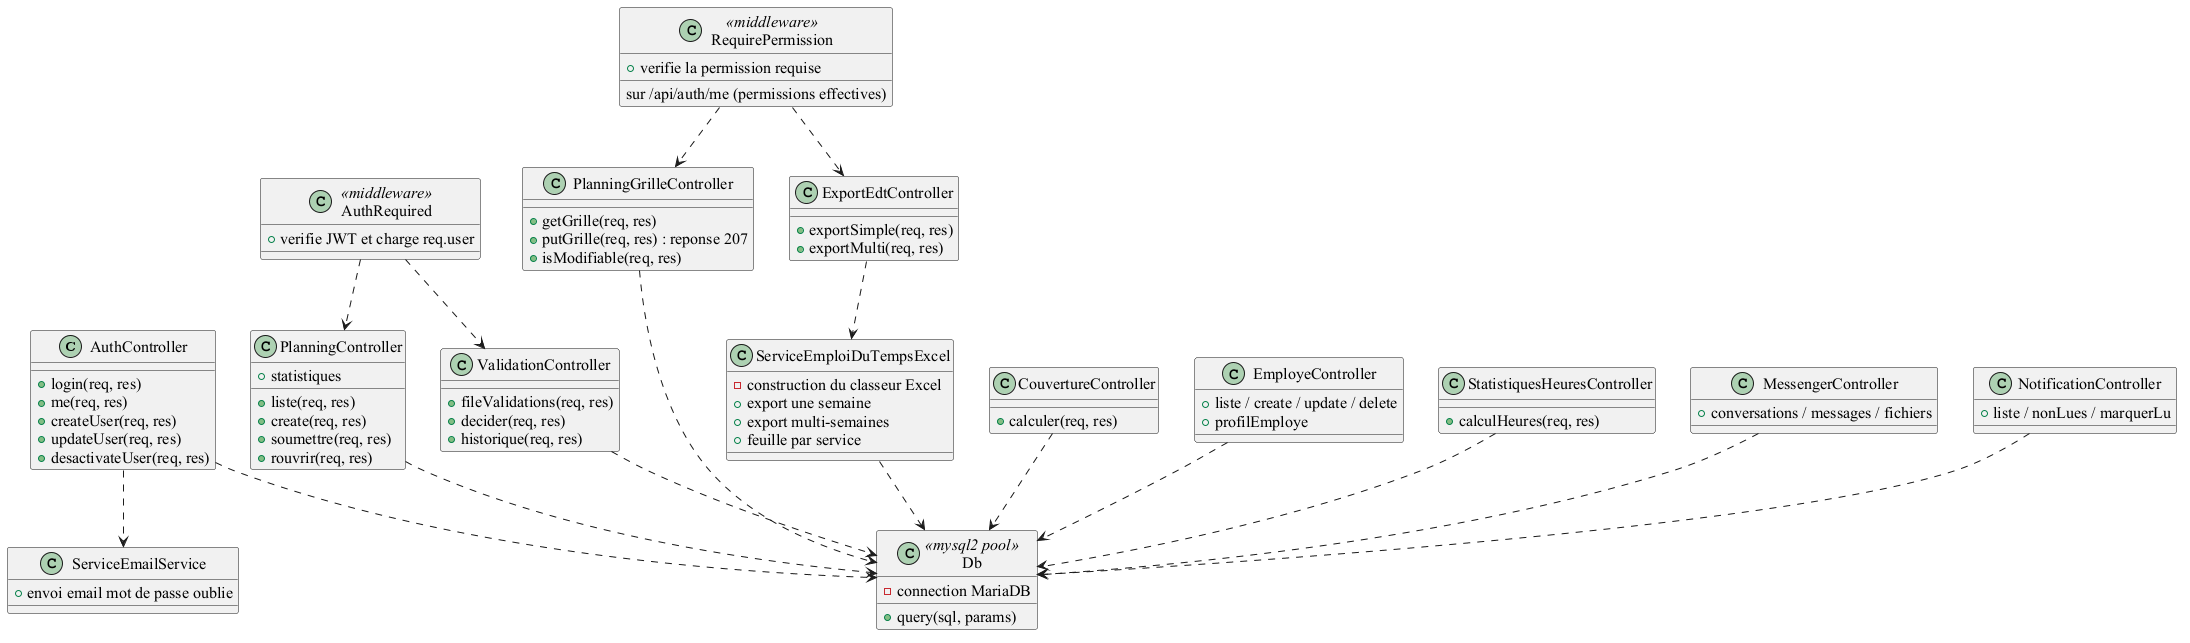

The diagram above was rendered by PlantUML. Its source (embedded in the PNG):
@startuml
skinparam defaultFontName "Times New Roman"
skinparam defaultFontSize 16
skinparam shadowing false

class AuthController {
  +login(req, res)
  +me(req, res)
  +createUser(req, res)
  +updateUser(req, res)
  +desactivateUser(req, res)
}
class PlanningController {
  +liste(req, res)
  +create(req, res)
  +soumettre(req, res)
  +rouvrir(req, res)
  +statistiques
}
class PlanningGrilleController {
  +getGrille(req, res)
  +putGrille(req, res) : reponse 207
  +isModifiable(req, res)
}
class ValidationController {
  +fileValidations(req, res)
  +decider(req, res)
  +historique(req, res)
}
class CouvertureController {
  +calculer(req, res)
}
class EmployeController {
  +liste / create / update / delete
  +profilEmploye
}
class ExportEdtController {
  +exportSimple(req, res)
  +exportMulti(req, res)
}
class StatistiquesHeuresController {
  +calculHeures(req, res)
}
class MessengerController {
  +conversations / messages / fichiers
}
class NotificationController {
  +liste / nonLues / marquerLu
}

class AuthRequired <<middleware>> {
  +verifie JWT et charge req.user
}
class RequirePermission <<middleware>> {
  +verifie la permission requise
  sur /api/auth/me (permissions effectives)
}
class ServiceEmploiDuTempsExcel {
  -construction du classeur Excel
  +export une semaine
  +export multi-semaines
  +feuille par service
}
class ServiceEmailService {
  +envoi email mot de passe oublie
}
class Db <<mysql2 pool>> {
  -connection MariaDB
  +query(sql, params)
}

AuthRequired ..> PlanningController
AuthRequired ..> ValidationController
RequirePermission ..> PlanningGrilleController
RequirePermission ..> ExportEdtController
PlanningController ..> Db
PlanningGrilleController ..> Db
ValidationController ..> Db
CouvertureController ..> Db
EmployeController ..> Db
StatistiquesHeuresController ..> Db
MessengerController ..> Db
NotificationController ..> Db
ExportEdtController ..> ServiceEmploiDuTempsExcel
ServiceEmploiDuTempsExcel ..> Db
AuthController ..> Db
AuthController ..> ServiceEmailService
@enduml